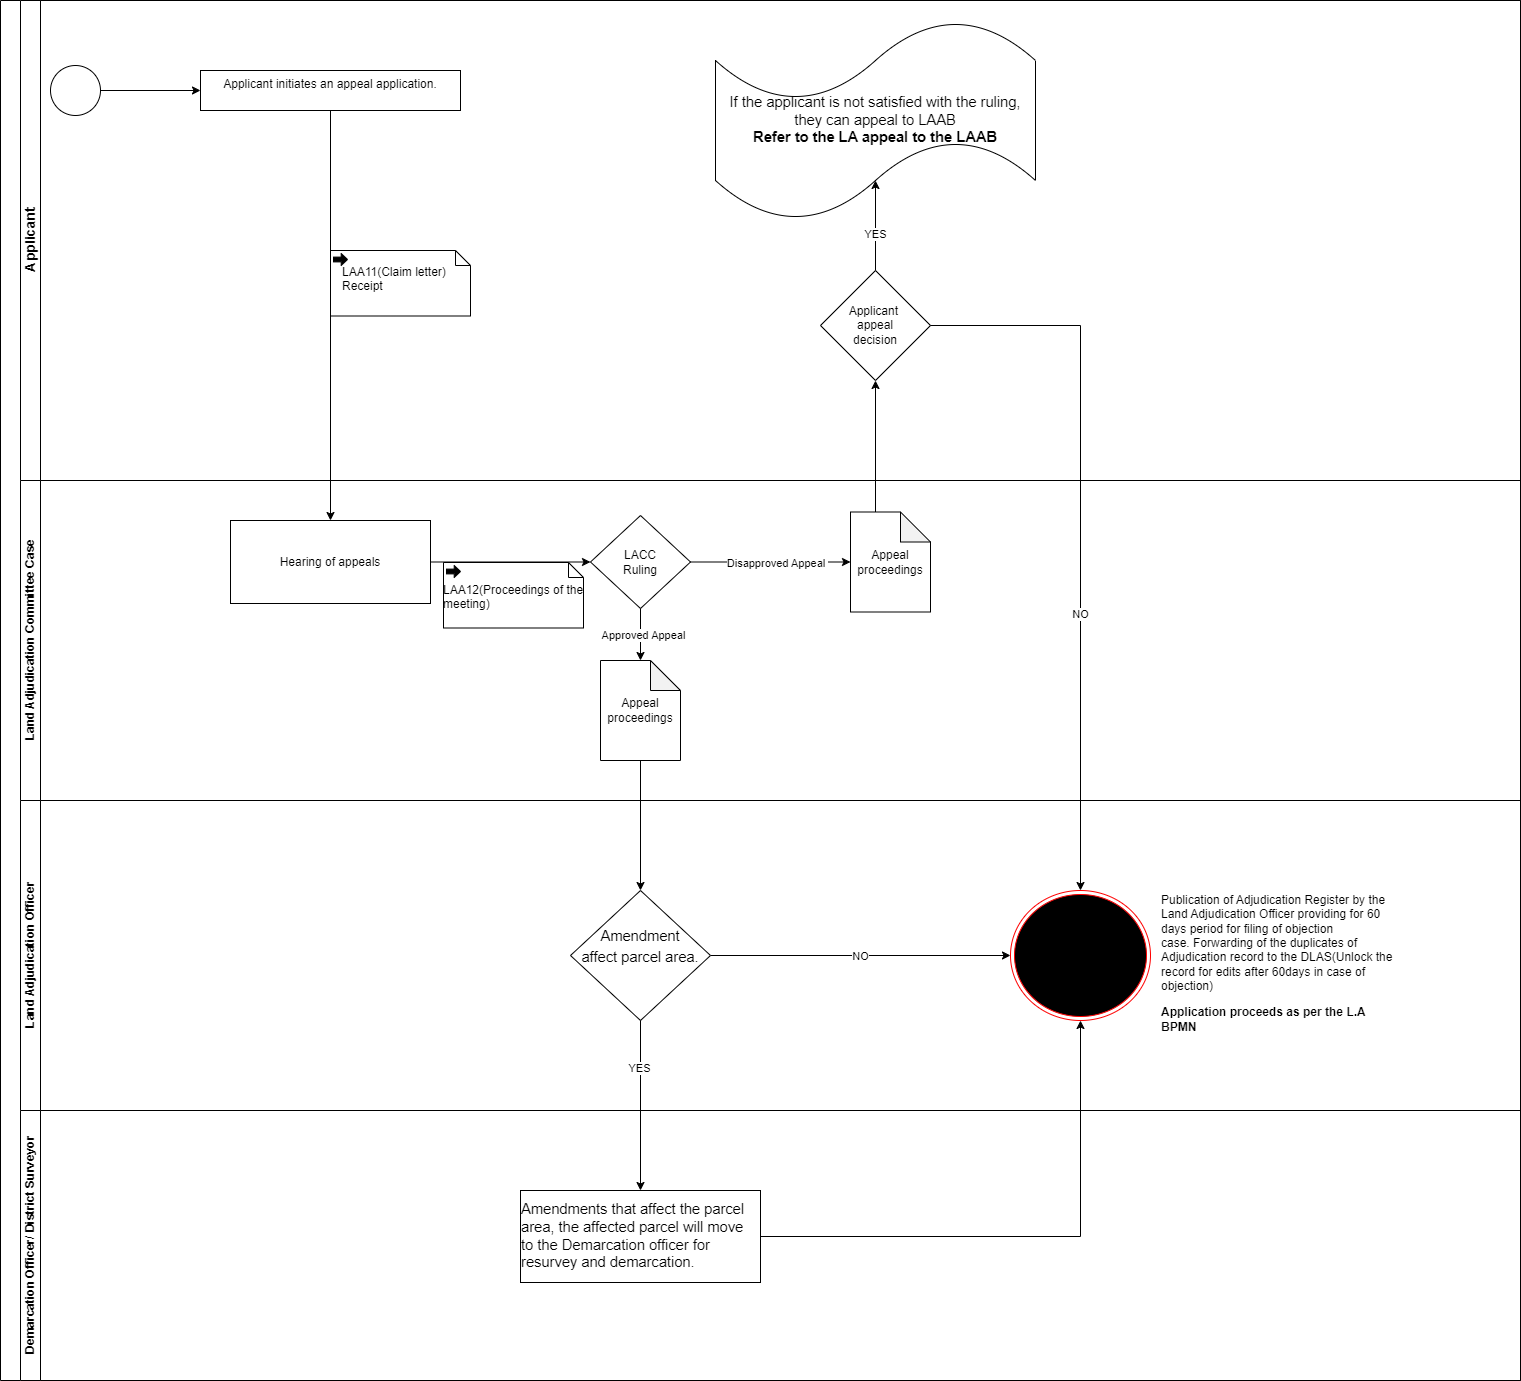

The diagram above was exported from draw.io. Its source (the exported page's mxGraphModel, read from the mxfile embedded in the PNG):
<mxGraphModel dx="2071" dy="652" grid="1" gridSize="10" guides="1" tooltips="1" connect="1" arrows="1" fold="1" page="1" pageScale="1" pageWidth="850" pageHeight="1100" math="0" shadow="0">
  <root>
    <mxCell id="0" />
    <mxCell id="1" parent="0" />
    <mxCell id="PWkDMcdENuoziB6zupQ7-1" value="" style="swimlane;html=1;childLayout=stackLayout;resizeParent=1;resizeParentMax=0;horizontal=0;startSize=20;horizontalStack=0;whiteSpace=wrap;" parent="1" vertex="1">
      <mxGeometry x="-80" y="50" width="1520" height="1380" as="geometry" />
    </mxCell>
    <mxCell id="PWkDMcdENuoziB6zupQ7-2" value="&lt;font style=&quot;font-size: 14px;&quot;&gt;Applicant&lt;/font&gt;" style="swimlane;html=1;startSize=20;horizontal=0;" parent="PWkDMcdENuoziB6zupQ7-1" vertex="1">
      <mxGeometry x="20" width="1500" height="480" as="geometry" />
    </mxCell>
    <mxCell id="mHXj7lTh05-mmO-GrigQ-4" style="edgeStyle=orthogonalEdgeStyle;rounded=0;orthogonalLoop=1;jettySize=auto;html=1;exitX=1;exitY=0.5;exitDx=0;exitDy=0;exitPerimeter=0;entryX=0;entryY=0.5;entryDx=0;entryDy=0;" parent="PWkDMcdENuoziB6zupQ7-2" source="PWkDMcdENuoziB6zupQ7-4" target="PWkDMcdENuoziB6zupQ7-8" edge="1">
      <mxGeometry relative="1" as="geometry" />
    </mxCell>
    <mxCell id="PWkDMcdENuoziB6zupQ7-4" value="" style="points=[[0.145,0.145,0],[0.5,0,0],[0.855,0.145,0],[1,0.5,0],[0.855,0.855,0],[0.5,1,0],[0.145,0.855,0],[0,0.5,0]];shape=mxgraph.bpmn.event;html=1;verticalLabelPosition=bottom;labelBackgroundColor=#ffffff;verticalAlign=top;align=center;perimeter=ellipsePerimeter;outlineConnect=0;aspect=fixed;outline=standard;symbol=general;" parent="PWkDMcdENuoziB6zupQ7-2" vertex="1">
      <mxGeometry x="30" y="65" width="50" height="50" as="geometry" />
    </mxCell>
    <mxCell id="PWkDMcdENuoziB6zupQ7-8" value="&lt;div style=&quot;&quot;&gt;&lt;span style=&quot;background-color: initial;&quot;&gt;Applicant initiates an appeal application.&lt;/span&gt;&lt;/div&gt;" style="whiteSpace=wrap;html=1;verticalAlign=top;align=center;" parent="PWkDMcdENuoziB6zupQ7-2" vertex="1">
      <mxGeometry x="180" y="70" width="260" height="40" as="geometry" />
    </mxCell>
    <mxCell id="mHXj7lTh05-mmO-GrigQ-41" value="&lt;span id=&quot;docs-internal-guid-db0c2f5f-7fff-f415-b782-565040d1eb2e&quot;&gt;&lt;span style=&quot;font-size: 11pt; font-family: Arial, sans-serif; background-color: transparent; font-variant-numeric: normal; font-variant-east-asian: normal; font-variant-alternates: normal; font-variant-position: normal; vertical-align: baseline; white-space-collapse: preserve;&quot;&gt;If the applicant is not satisfied with the ruling, they can appeal to LAAB&lt;/span&gt;&lt;/span&gt;&lt;div&gt;&lt;span&gt;&lt;span style=&quot;font-size: 11pt; font-family: Arial, sans-serif; background-color: transparent; font-variant-numeric: normal; font-variant-east-asian: normal; font-variant-alternates: normal; font-variant-position: normal; vertical-align: baseline; white-space-collapse: preserve;&quot;&gt;&lt;b&gt;Refer to the LA appeal to the LAAB&lt;/b&gt;&lt;/span&gt;&lt;/span&gt;&lt;/div&gt;" style="shape=tape;whiteSpace=wrap;html=1;" parent="PWkDMcdENuoziB6zupQ7-2" vertex="1">
      <mxGeometry x="695" y="20" width="320" height="200" as="geometry" />
    </mxCell>
    <mxCell id="mHXj7lTh05-mmO-GrigQ-47" value="Applicant&amp;nbsp;&lt;div&gt;appeal&lt;div&gt;decision&lt;/div&gt;&lt;/div&gt;" style="rhombus;whiteSpace=wrap;html=1;" parent="PWkDMcdENuoziB6zupQ7-2" vertex="1">
      <mxGeometry x="800" y="270" width="110" height="110" as="geometry" />
    </mxCell>
    <mxCell id="O6IxnwywOjOqBVNmsHyQ-2" style="edgeStyle=orthogonalEdgeStyle;rounded=0;orthogonalLoop=1;jettySize=auto;html=1;exitX=0.5;exitY=0;exitDx=0;exitDy=0;entryX=0.5;entryY=0.8;entryDx=0;entryDy=0;entryPerimeter=0;" parent="PWkDMcdENuoziB6zupQ7-2" source="mHXj7lTh05-mmO-GrigQ-47" target="mHXj7lTh05-mmO-GrigQ-41" edge="1">
      <mxGeometry relative="1" as="geometry" />
    </mxCell>
    <mxCell id="O6IxnwywOjOqBVNmsHyQ-3" value="YES" style="edgeLabel;html=1;align=center;verticalAlign=middle;resizable=0;points=[];" parent="O6IxnwywOjOqBVNmsHyQ-2" vertex="1" connectable="0">
      <mxGeometry x="-0.1778" y="1" relative="1" as="geometry">
        <mxPoint as="offset" />
      </mxGeometry>
    </mxCell>
    <mxCell id="m_1mAtGQtoWOJuMH1qMe-1" value="" style="shape=mxgraph.bpmn.data;labelPosition=center;verticalLabelPosition=bottom;align=center;verticalAlign=top;size=15;html=1;bpmnTransferType=output;fillColor=none;" parent="PWkDMcdENuoziB6zupQ7-2" vertex="1">
      <mxGeometry x="310" y="250" width="140" height="65.5" as="geometry" />
    </mxCell>
    <mxCell id="m_1mAtGQtoWOJuMH1qMe-2" value="LAA11(Claim letter) &#10;Receipt" style="text;whiteSpace=wrap;html=1;" parent="PWkDMcdENuoziB6zupQ7-2" vertex="1">
      <mxGeometry x="320" y="257.75" width="140" height="50" as="geometry" />
    </mxCell>
    <mxCell id="PWkDMcdENuoziB6zupQ7-18" value="Land Adjudication Committee Case" style="swimlane;html=1;startSize=20;horizontal=0;" parent="PWkDMcdENuoziB6zupQ7-1" vertex="1">
      <mxGeometry x="20" y="480" width="1500" height="320" as="geometry" />
    </mxCell>
    <mxCell id="mHXj7lTh05-mmO-GrigQ-11" style="edgeStyle=orthogonalEdgeStyle;rounded=0;orthogonalLoop=1;jettySize=auto;html=1;exitX=1;exitY=0.5;exitDx=0;exitDy=0;entryX=0;entryY=0.5;entryDx=0;entryDy=0;" parent="PWkDMcdENuoziB6zupQ7-18" source="PWkDMcdENuoziB6zupQ7-28" target="mHXj7lTh05-mmO-GrigQ-8" edge="1">
      <mxGeometry relative="1" as="geometry" />
    </mxCell>
    <mxCell id="PWkDMcdENuoziB6zupQ7-28" value="Hearing of appeals" style="whiteSpace=wrap;html=1;" parent="PWkDMcdENuoziB6zupQ7-18" vertex="1">
      <mxGeometry x="210" y="40" width="200" height="83" as="geometry" />
    </mxCell>
    <mxCell id="mHXj7lTh05-mmO-GrigQ-8" value="LACC&lt;div&gt;Ruling&lt;/div&gt;" style="rhombus;whiteSpace=wrap;html=1;" parent="PWkDMcdENuoziB6zupQ7-18" vertex="1">
      <mxGeometry x="570" y="35" width="100" height="93" as="geometry" />
    </mxCell>
    <mxCell id="mHXj7lTh05-mmO-GrigQ-24" value="Appeal proceedings" style="shape=note;whiteSpace=wrap;html=1;backgroundOutline=1;darkOpacity=0.05;" parent="PWkDMcdENuoziB6zupQ7-18" vertex="1">
      <mxGeometry x="830" y="31.5" width="80" height="100" as="geometry" />
    </mxCell>
    <mxCell id="mHXj7lTh05-mmO-GrigQ-27" style="edgeStyle=orthogonalEdgeStyle;rounded=0;orthogonalLoop=1;jettySize=auto;html=1;exitX=1;exitY=0.5;exitDx=0;exitDy=0;entryX=0;entryY=0.5;entryDx=0;entryDy=0;entryPerimeter=0;" parent="PWkDMcdENuoziB6zupQ7-18" source="mHXj7lTh05-mmO-GrigQ-8" target="mHXj7lTh05-mmO-GrigQ-24" edge="1">
      <mxGeometry relative="1" as="geometry" />
    </mxCell>
    <mxCell id="mHXj7lTh05-mmO-GrigQ-30" value="Disapproved Appeal&amp;nbsp;" style="edgeLabel;html=1;align=center;verticalAlign=middle;resizable=0;points=[];" parent="mHXj7lTh05-mmO-GrigQ-27" vertex="1" connectable="0">
      <mxGeometry x="0.0736" y="-1" relative="1" as="geometry">
        <mxPoint as="offset" />
      </mxGeometry>
    </mxCell>
    <mxCell id="mHXj7lTh05-mmO-GrigQ-29" value="Appeal proceedings" style="shape=note;whiteSpace=wrap;html=1;backgroundOutline=1;darkOpacity=0.05;" parent="PWkDMcdENuoziB6zupQ7-18" vertex="1">
      <mxGeometry x="580" y="180" width="80" height="100" as="geometry" />
    </mxCell>
    <mxCell id="mHXj7lTh05-mmO-GrigQ-31" style="edgeStyle=orthogonalEdgeStyle;rounded=0;orthogonalLoop=1;jettySize=auto;html=1;exitX=0.5;exitY=1;exitDx=0;exitDy=0;entryX=0.5;entryY=0;entryDx=0;entryDy=0;entryPerimeter=0;" parent="PWkDMcdENuoziB6zupQ7-18" source="mHXj7lTh05-mmO-GrigQ-8" target="mHXj7lTh05-mmO-GrigQ-29" edge="1">
      <mxGeometry relative="1" as="geometry" />
    </mxCell>
    <mxCell id="mHXj7lTh05-mmO-GrigQ-33" value="Approved Appeal" style="edgeLabel;html=1;align=center;verticalAlign=middle;resizable=0;points=[];" parent="mHXj7lTh05-mmO-GrigQ-31" vertex="1" connectable="0">
      <mxGeometry x="0.0054" y="2" relative="1" as="geometry">
        <mxPoint as="offset" />
      </mxGeometry>
    </mxCell>
    <mxCell id="m_1mAtGQtoWOJuMH1qMe-3" value="" style="shape=mxgraph.bpmn.data;labelPosition=center;verticalLabelPosition=bottom;align=center;verticalAlign=top;size=15;html=1;bpmnTransferType=output;fillColor=none;" parent="PWkDMcdENuoziB6zupQ7-18" vertex="1">
      <mxGeometry x="423" y="82" width="140" height="65.5" as="geometry" />
    </mxCell>
    <mxCell id="m_1mAtGQtoWOJuMH1qMe-4" value="LAA12(Proceedings of the &#10; meeting)" style="text;whiteSpace=wrap;html=1;" parent="PWkDMcdENuoziB6zupQ7-18" vertex="1">
      <mxGeometry x="421" y="95.5" width="170" height="50" as="geometry" />
    </mxCell>
    <mxCell id="PWkDMcdENuoziB6zupQ7-33" value="Land Adjudication Officer" style="swimlane;html=1;startSize=20;horizontal=0;gradientColor=none;swimlaneFillColor=none;" parent="PWkDMcdENuoziB6zupQ7-1" vertex="1">
      <mxGeometry x="20" y="800" width="1500" height="310" as="geometry" />
    </mxCell>
    <mxCell id="70Kv5ryraI8S_m7H2ytU-3" style="edgeStyle=orthogonalEdgeStyle;rounded=0;orthogonalLoop=1;jettySize=auto;html=1;exitX=1;exitY=0.5;exitDx=0;exitDy=0;entryX=0;entryY=0.5;entryDx=0;entryDy=0;" parent="PWkDMcdENuoziB6zupQ7-33" source="mHXj7lTh05-mmO-GrigQ-57" edge="1">
      <mxGeometry relative="1" as="geometry">
        <mxPoint x="990.0000000000018" y="155" as="targetPoint" />
      </mxGeometry>
    </mxCell>
    <mxCell id="LtUYv3yWhpn6nymiu8XZ-1" value="NO" style="edgeLabel;html=1;align=center;verticalAlign=middle;resizable=0;points=[];" parent="70Kv5ryraI8S_m7H2ytU-3" vertex="1" connectable="0">
      <mxGeometry y="-1" relative="1" as="geometry">
        <mxPoint as="offset" />
      </mxGeometry>
    </mxCell>
    <mxCell id="mHXj7lTh05-mmO-GrigQ-57" value="&lt;p style=&quot;line-height: 1.38; margin-top: 0pt; margin-bottom: 0pt;&quot; dir=&quot;ltr&quot;&gt;&lt;span style=&quot;font-size: 11pt; font-family: Arial, sans-serif; background-color: transparent; font-variant-numeric: normal; font-variant-east-asian: normal; font-variant-alternates: normal; font-variant-position: normal; vertical-align: baseline; white-space-collapse: preserve;&quot;&gt;Amendment&lt;/span&gt;&lt;/p&gt;&lt;p style=&quot;line-height: 1.38; margin-top: 0pt; margin-bottom: 0pt;&quot; dir=&quot;ltr&quot;&gt;&lt;span style=&quot;font-size: 11pt; font-family: Arial, sans-serif; background-color: transparent; font-variant-numeric: normal; font-variant-east-asian: normal; font-variant-alternates: normal; font-variant-position: normal; vertical-align: baseline; white-space-collapse: preserve;&quot;&gt;affect parcel area.&lt;/span&gt;&lt;/p&gt;&lt;div&gt;&lt;span style=&quot;font-size: 11pt; font-family: Arial, sans-serif; background-color: transparent; font-variant-numeric: normal; font-variant-east-asian: normal; font-variant-alternates: normal; font-variant-position: normal; vertical-align: baseline; white-space-collapse: preserve;&quot;&gt;&lt;br&gt;&lt;/span&gt;&lt;/div&gt;" style="rhombus;whiteSpace=wrap;html=1;" parent="PWkDMcdENuoziB6zupQ7-33" vertex="1">
      <mxGeometry x="550" y="90" width="140" height="130" as="geometry" />
    </mxCell>
    <mxCell id="70Kv5ryraI8S_m7H2ytU-4" value="&lt;p style=&quot;text-wrap: wrap;&quot; class=&quot;MsoNormal&quot;&gt;&lt;br&gt;&lt;/p&gt;" style="text;html=1;align=left;verticalAlign=middle;resizable=0;points=[];autosize=1;strokeColor=none;fillColor=none;" parent="PWkDMcdENuoziB6zupQ7-33" vertex="1">
      <mxGeometry x="990" y="130" width="20" height="50" as="geometry" />
    </mxCell>
    <mxCell id="70Kv5ryraI8S_m7H2ytU-6" value="&lt;p style=&quot;text-align: left;&quot; class=&quot;MsoNormal&quot;&gt;&lt;span lang=&quot;EN-GB&quot;&gt;Publication of Adjudication Register by the Land Adjudication Officer&amp;nbsp;&lt;/span&gt;&lt;span style=&quot;background-color: initial;&quot;&gt;providing for 60 days period for filing of objection case.&amp;nbsp;&lt;/span&gt;&lt;span style=&quot;background-color: initial;&quot;&gt;Forwarding of the duplicates of Adjudication record to the DLAS&lt;/span&gt;&lt;span style=&quot;background-color: initial;&quot;&gt;(Unlock the record for edits after 60days in case of objection)&lt;/span&gt;&lt;/p&gt;&lt;p style=&quot;text-align: left;&quot; class=&quot;MsoNormal&quot;&gt;&lt;b style=&quot;background-color: initial;&quot;&gt;Application proceeds as per the L.A BPMN&lt;/b&gt;&lt;/p&gt;" style="whiteSpace=wrap;html=1;gradientColor=none;strokeColor=none;" parent="PWkDMcdENuoziB6zupQ7-33" vertex="1">
      <mxGeometry x="1140" y="90" width="240" height="145" as="geometry" />
    </mxCell>
    <mxCell id="FcfXKEheSGvT-fSAMvtv-1" value="" style="ellipse;html=1;shape=endState;fillColor=#000000;strokeColor=#ff0000;" parent="PWkDMcdENuoziB6zupQ7-33" vertex="1">
      <mxGeometry x="990" y="90" width="140" height="130" as="geometry" />
    </mxCell>
    <mxCell id="PWkDMcdENuoziB6zupQ7-43" value="Demarcation Officer/ District Surveyor" style="swimlane;html=1;startSize=20;horizontal=0;" parent="PWkDMcdENuoziB6zupQ7-1" vertex="1">
      <mxGeometry x="20" y="1110" width="1500" height="270" as="geometry" />
    </mxCell>
    <mxCell id="PWkDMcdENuoziB6zupQ7-44" value="" style="edgeStyle=orthogonalEdgeStyle;rounded=0;orthogonalLoop=1;jettySize=auto;html=1;exitX=0.5;exitY=1;exitDx=0;exitDy=0;" parent="PWkDMcdENuoziB6zupQ7-43" edge="1">
      <mxGeometry relative="1" as="geometry">
        <mxPoint x="1880" y="166" as="targetPoint" />
      </mxGeometry>
    </mxCell>
    <mxCell id="PWkDMcdENuoziB6zupQ7-45" value="Rejects" style="edgeLabel;html=1;align=center;verticalAlign=middle;resizable=0;points=[];" parent="PWkDMcdENuoziB6zupQ7-44" vertex="1" connectable="0">
      <mxGeometry x="-0.2857" y="-3" relative="1" as="geometry">
        <mxPoint as="offset" />
      </mxGeometry>
    </mxCell>
    <mxCell id="PWkDMcdENuoziB6zupQ7-47" value="&lt;div style=&quot;text-align: left;&quot;&gt;&lt;span id=&quot;docs-internal-guid-d6d3c011-7fff-b26b-1240-02130e1e9896&quot;&gt;&lt;span style=&quot;font-size: 11pt; font-family: Arial, sans-serif; background-color: transparent; font-variant-numeric: normal; font-variant-east-asian: normal; font-variant-alternates: normal; font-variant-position: normal; vertical-align: baseline; white-space-collapse: preserve;&quot;&gt;Amendments that affect the parcel area, the affected parcel will move to the Demarcation officer for resurvey and demarcation.&lt;/span&gt;&lt;/span&gt;&lt;br&gt;&lt;/div&gt;" style="whiteSpace=wrap;html=1;" parent="PWkDMcdENuoziB6zupQ7-43" vertex="1">
      <mxGeometry x="500" y="80" width="240" height="92" as="geometry" />
    </mxCell>
    <mxCell id="mHXj7lTh05-mmO-GrigQ-7" style="edgeStyle=orthogonalEdgeStyle;rounded=0;orthogonalLoop=1;jettySize=auto;html=1;exitX=0.5;exitY=1;exitDx=0;exitDy=0;" parent="PWkDMcdENuoziB6zupQ7-1" source="PWkDMcdENuoziB6zupQ7-8" target="PWkDMcdENuoziB6zupQ7-28" edge="1">
      <mxGeometry relative="1" as="geometry" />
    </mxCell>
    <mxCell id="mHXj7lTh05-mmO-GrigQ-32" style="edgeStyle=orthogonalEdgeStyle;rounded=0;orthogonalLoop=1;jettySize=auto;html=1;exitX=0.5;exitY=1;exitDx=0;exitDy=0;exitPerimeter=0;" parent="PWkDMcdENuoziB6zupQ7-1" source="mHXj7lTh05-mmO-GrigQ-29" target="mHXj7lTh05-mmO-GrigQ-57" edge="1">
      <mxGeometry relative="1" as="geometry">
        <mxPoint x="640" y="980" as="targetPoint" />
      </mxGeometry>
    </mxCell>
    <mxCell id="mHXj7lTh05-mmO-GrigQ-35" style="edgeStyle=orthogonalEdgeStyle;rounded=0;orthogonalLoop=1;jettySize=auto;html=1;entryX=0.5;entryY=0;entryDx=0;entryDy=0;exitX=0.5;exitY=1;exitDx=0;exitDy=0;" parent="PWkDMcdENuoziB6zupQ7-1" source="mHXj7lTh05-mmO-GrigQ-57" target="PWkDMcdENuoziB6zupQ7-47" edge="1">
      <mxGeometry relative="1" as="geometry">
        <mxPoint x="270" y="890" as="sourcePoint" />
      </mxGeometry>
    </mxCell>
    <mxCell id="mHXj7lTh05-mmO-GrigQ-59" value="YES" style="edgeLabel;html=1;align=center;verticalAlign=middle;resizable=0;points=[];" parent="mHXj7lTh05-mmO-GrigQ-35" vertex="1" connectable="0">
      <mxGeometry x="-0.4471" y="-2" relative="1" as="geometry">
        <mxPoint as="offset" />
      </mxGeometry>
    </mxCell>
    <mxCell id="mHXj7lTh05-mmO-GrigQ-51" style="edgeStyle=orthogonalEdgeStyle;rounded=0;orthogonalLoop=1;jettySize=auto;html=1;exitX=0;exitY=0;exitDx=25;exitDy=0;exitPerimeter=0;entryX=0.5;entryY=1;entryDx=0;entryDy=0;" parent="PWkDMcdENuoziB6zupQ7-1" source="mHXj7lTh05-mmO-GrigQ-24" target="mHXj7lTh05-mmO-GrigQ-47" edge="1">
      <mxGeometry relative="1" as="geometry" />
    </mxCell>
    <mxCell id="FcfXKEheSGvT-fSAMvtv-2" style="edgeStyle=orthogonalEdgeStyle;rounded=0;orthogonalLoop=1;jettySize=auto;html=1;exitX=1;exitY=0.5;exitDx=0;exitDy=0;entryX=0.5;entryY=1;entryDx=0;entryDy=0;" parent="PWkDMcdENuoziB6zupQ7-1" source="PWkDMcdENuoziB6zupQ7-47" target="FcfXKEheSGvT-fSAMvtv-1" edge="1">
      <mxGeometry relative="1" as="geometry" />
    </mxCell>
    <mxCell id="FcfXKEheSGvT-fSAMvtv-3" style="edgeStyle=orthogonalEdgeStyle;rounded=0;orthogonalLoop=1;jettySize=auto;html=1;exitX=1;exitY=0.5;exitDx=0;exitDy=0;entryX=0.5;entryY=0;entryDx=0;entryDy=0;" parent="PWkDMcdENuoziB6zupQ7-1" source="mHXj7lTh05-mmO-GrigQ-47" target="FcfXKEheSGvT-fSAMvtv-1" edge="1">
      <mxGeometry relative="1" as="geometry" />
    </mxCell>
    <mxCell id="TD7eY3LpWPLXA97CKBlO-1" value="NO" style="edgeLabel;html=1;align=center;verticalAlign=middle;resizable=0;points=[];" parent="FcfXKEheSGvT-fSAMvtv-3" vertex="1" connectable="0">
      <mxGeometry x="0.2261" y="-1" relative="1" as="geometry">
        <mxPoint as="offset" />
      </mxGeometry>
    </mxCell>
  </root>
</mxGraphModel>